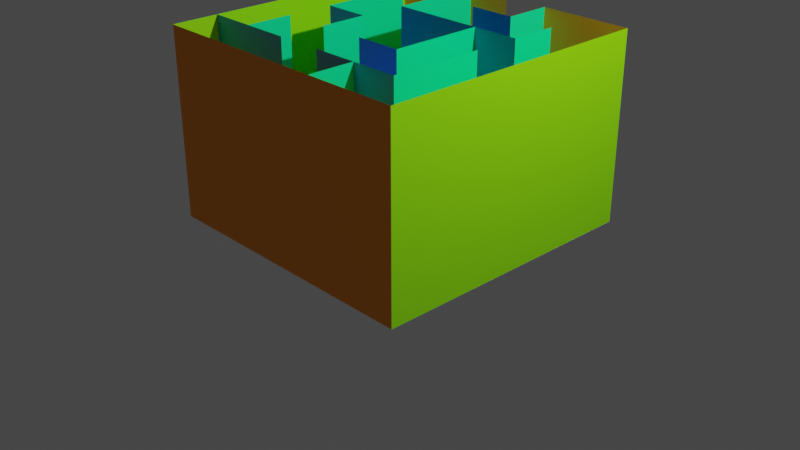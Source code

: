 # Source: demo.blend  (saved by Blender 2.80.75; exported with 4.5.12 LTS)
import bpy
from mathutils import Matrix  # noqa: F401  (used for matrix-valued properties, if any)

bpy.ops.wm.read_factory_settings(use_empty=True)
scene = bpy.context.scene
scene.name = 'Scene'

# ---- collections
col_collection = bpy.data.collections.new('Collection'); scene.collection.children.link(col_collection)

# ---- materials (node trees are filled in below, after node groups)
mat_material_013 = bpy.data.materials.new('Material.013')
mat_material_013.use_transparent_shadow = False
mat_material_003 = bpy.data.materials.new('Material.003')
mat_material_003.use_transparent_shadow = False
mat_material_004 = bpy.data.materials.new('Material.004')
mat_material_004.use_transparent_shadow = False
mat_material_002 = bpy.data.materials.new('Material.002')
mat_material_002.use_transparent_shadow = False
mat_material_001 = bpy.data.materials.new('Material.001')
mat_material_001.use_transparent_shadow = False
mat_material_005 = bpy.data.materials.new('Material.005')
mat_material_005.use_transparent_shadow = False
mat_material_009 = bpy.data.materials.new('Material.009')
mat_material_009.use_transparent_shadow = False
mat_material_012 = bpy.data.materials.new('Material.012')
mat_material_012.use_transparent_shadow = False
mat_material_010 = bpy.data.materials.new('Material.010')
mat_material_010.use_transparent_shadow = False
mat_material_011 = bpy.data.materials.new('Material.011')
mat_material_011.use_transparent_shadow = False
mat_material_007 = bpy.data.materials.new('Material.007')
mat_material_007.use_transparent_shadow = False
mat_material_020 = bpy.data.materials.new('Material.020')
mat_material_020.use_transparent_shadow = False
mat_material_016 = bpy.data.materials.new('Material.016')
mat_material_016.use_transparent_shadow = False
mat_material_018 = bpy.data.materials.new('Material.018')
mat_material_018.use_transparent_shadow = False
mat_material_015 = bpy.data.materials.new('Material.015')
mat_material_015.use_transparent_shadow = False
mat_material_014 = bpy.data.materials.new('Material.014')
mat_material_014.use_transparent_shadow = False
mat_material_019 = bpy.data.materials.new('Material.019')
mat_material_019.use_transparent_shadow = False
mat_material_006 = bpy.data.materials.new('Material.006')
mat_material_006.use_transparent_shadow = False
mat_material_021 = bpy.data.materials.new('Material.021')
mat_material_021.use_transparent_shadow = False
mat_material_017 = bpy.data.materials.new('Material.017')
mat_material_017.use_transparent_shadow = False
mat_material_008 = bpy.data.materials.new('Material.008')
mat_material_008.use_transparent_shadow = False

# ---- material node trees
mat_material_013.use_nodes = True; mat_material_013.node_tree.nodes.clear()
_N = mat_material_013.node_tree.nodes; _L = mat_material_013.node_tree.links
n0 = _N.new('ShaderNodeOutputMaterial'); n0.name = 'Material Output'; n0.location = (300, 300)
n1 = _N.new('ShaderNodeBsdfPrincipled'); n1.name = 'Principled BSDF'; n1.location = (10, 300)
n1.distribution = 'GGX'
n1.subsurface_method = 'BURLEY'
n1.inputs[0].default_value = (0.0, 1.0, 0.3185, 1.0)
n1.inputs[3].default_value = 1.45
n1.inputs[27].default_value = (0.0, 0.0, 0.0, 1.0)
n1.inputs[28].default_value = 1.0
_L.new(n1.outputs[0], n0.inputs[0])
n0.is_active_output = True
mat_material_003.use_nodes = True; mat_material_003.node_tree.nodes.clear()
_N = mat_material_003.node_tree.nodes; _L = mat_material_003.node_tree.links
n0 = _N.new('ShaderNodeOutputMaterial'); n0.name = 'Material Output'; n0.location = (300, 300)
n1 = _N.new('ShaderNodeBsdfPrincipled'); n1.name = 'Principled BSDF'; n1.location = (10, 300)
n1.distribution = 'GGX'
n1.subsurface_method = 'BURLEY'
n1.inputs[0].default_value = (0.3185, 1.0, 0.0, 1.0)
n1.inputs[3].default_value = 1.45
n1.inputs[27].default_value = (0.0, 0.0, 0.0, 1.0)
n1.inputs[28].default_value = 1.0
_L.new(n1.outputs[0], n0.inputs[0])
n0.is_active_output = True
mat_material_004.use_nodes = True; mat_material_004.node_tree.nodes.clear()
_N = mat_material_004.node_tree.nodes; _L = mat_material_004.node_tree.links
n0 = _N.new('ShaderNodeOutputMaterial'); n0.name = 'Material Output'; n0.location = (300, 300)
n1 = _N.new('ShaderNodeBsdfPrincipled'); n1.name = 'Principled BSDF'; n1.location = (10, 300)
n1.distribution = 'GGX'
n1.subsurface_method = 'BURLEY'
n1.inputs[0].default_value = (0.3185, 1.0, 0.0, 1.0)
n1.inputs[3].default_value = 1.45
n1.inputs[27].default_value = (0.0, 0.0, 0.0, 1.0)
n1.inputs[28].default_value = 1.0
_L.new(n1.outputs[0], n0.inputs[0])
n0.is_active_output = True
mat_material_002.use_nodes = True; mat_material_002.node_tree.nodes.clear()
_N = mat_material_002.node_tree.nodes; _L = mat_material_002.node_tree.links
n0 = _N.new('ShaderNodeOutputMaterial'); n0.name = 'Material Output'; n0.location = (300, 300)
n1 = _N.new('ShaderNodeBsdfPrincipled'); n1.name = 'Principled BSDF'; n1.location = (10, 300)
n1.distribution = 'GGX'
n1.subsurface_method = 'BURLEY'
n1.inputs[0].default_value = (1.0, 0.3185, 0.0, 1.0)
n1.inputs[3].default_value = 1.45
n1.inputs[27].default_value = (0.0, 0.0, 0.0, 1.0)
n1.inputs[28].default_value = 1.0
_L.new(n1.outputs[0], n0.inputs[0])
n0.is_active_output = True
mat_material_001.use_nodes = True; mat_material_001.node_tree.nodes.clear()
_N = mat_material_001.node_tree.nodes; _L = mat_material_001.node_tree.links
n0 = _N.new('ShaderNodeOutputMaterial'); n0.name = 'Material Output'; n0.location = (300, 300)
n1 = _N.new('ShaderNodeBsdfPrincipled'); n1.name = 'Principled BSDF'; n1.location = (10, 300)
n1.distribution = 'GGX'
n1.subsurface_method = 'BURLEY'
n1.inputs[0].default_value = (1.0, 0.3185, 0.0, 1.0)
n1.inputs[3].default_value = 1.45
n1.inputs[27].default_value = (0.0, 0.0, 0.0, 1.0)
n1.inputs[28].default_value = 1.0
_L.new(n1.outputs[0], n0.inputs[0])
n0.is_active_output = True
mat_material_005.use_nodes = True; mat_material_005.node_tree.nodes.clear()
_N = mat_material_005.node_tree.nodes; _L = mat_material_005.node_tree.links
n0 = _N.new('ShaderNodeOutputMaterial'); n0.name = 'Material Output'; n0.location = (300, 300)
n1 = _N.new('ShaderNodeBsdfPrincipled'); n1.name = 'Principled BSDF'; n1.location = (10, 300)
n1.distribution = 'GGX'
n1.subsurface_method = 'BURLEY'
n1.inputs[0].default_value = (1.0, 0.3185, 0.0, 1.0)
n1.inputs[3].default_value = 1.45
n1.inputs[27].default_value = (0.0, 0.0, 0.0, 1.0)
n1.inputs[28].default_value = 1.0
_L.new(n1.outputs[0], n0.inputs[0])
n0.is_active_output = True
mat_material_009.use_nodes = True; mat_material_009.node_tree.nodes.clear()
_N = mat_material_009.node_tree.nodes; _L = mat_material_009.node_tree.links
n0 = _N.new('ShaderNodeOutputMaterial'); n0.name = 'Material Output'; n0.location = (300, 300)
n1 = _N.new('ShaderNodeBsdfPrincipled'); n1.name = 'Principled BSDF'; n1.location = (10, 300)
n1.distribution = 'GGX'
n1.subsurface_method = 'BURLEY'
n1.inputs[0].default_value = (0.0, 0.3185, 1.0, 1.0)
n1.inputs[3].default_value = 1.45
n1.inputs[27].default_value = (0.0, 0.0, 0.0, 1.0)
n1.inputs[28].default_value = 1.0
_L.new(n1.outputs[0], n0.inputs[0])
n0.is_active_output = True
mat_material_012.use_nodes = True; mat_material_012.node_tree.nodes.clear()
_N = mat_material_012.node_tree.nodes; _L = mat_material_012.node_tree.links
n0 = _N.new('ShaderNodeOutputMaterial'); n0.name = 'Material Output'; n0.location = (300, 300)
n1 = _N.new('ShaderNodeBsdfPrincipled'); n1.name = 'Principled BSDF'; n1.location = (10, 300)
n1.distribution = 'GGX'
n1.subsurface_method = 'BURLEY'
n1.inputs[0].default_value = (0.0, 0.3185, 1.0, 1.0)
n1.inputs[3].default_value = 1.45
n1.inputs[27].default_value = (0.0, 0.0, 0.0, 1.0)
n1.inputs[28].default_value = 1.0
_L.new(n1.outputs[0], n0.inputs[0])
n0.is_active_output = True
mat_material_010.use_nodes = True; mat_material_010.node_tree.nodes.clear()
_N = mat_material_010.node_tree.nodes; _L = mat_material_010.node_tree.links
n0 = _N.new('ShaderNodeOutputMaterial'); n0.name = 'Material Output'; n0.location = (300, 300)
n1 = _N.new('ShaderNodeBsdfPrincipled'); n1.name = 'Principled BSDF'; n1.location = (10, 300)
n1.distribution = 'GGX'
n1.subsurface_method = 'BURLEY'
n1.inputs[0].default_value = (0.0, 0.3185, 1.0, 1.0)
n1.inputs[3].default_value = 1.45
n1.inputs[27].default_value = (0.0, 0.0, 0.0, 1.0)
n1.inputs[28].default_value = 1.0
_L.new(n1.outputs[0], n0.inputs[0])
n0.is_active_output = True
mat_material_011.use_nodes = True; mat_material_011.node_tree.nodes.clear()
_N = mat_material_011.node_tree.nodes; _L = mat_material_011.node_tree.links
n0 = _N.new('ShaderNodeOutputMaterial'); n0.name = 'Material Output'; n0.location = (300, 300)
n1 = _N.new('ShaderNodeBsdfPrincipled'); n1.name = 'Principled BSDF'; n1.location = (10, 300)
n1.distribution = 'GGX'
n1.subsurface_method = 'BURLEY'
n1.inputs[0].default_value = (0.0, 0.3185, 1.0, 1.0)
n1.inputs[3].default_value = 1.45
n1.inputs[27].default_value = (0.0, 0.0, 0.0, 1.0)
n1.inputs[28].default_value = 1.0
_L.new(n1.outputs[0], n0.inputs[0])
n0.is_active_output = True
mat_material_007.use_nodes = True; mat_material_007.node_tree.nodes.clear()
_N = mat_material_007.node_tree.nodes; _L = mat_material_007.node_tree.links
n0 = _N.new('ShaderNodeOutputMaterial'); n0.name = 'Material Output'; n0.location = (300, 300)
n1 = _N.new('ShaderNodeBsdfPrincipled'); n1.name = 'Principled BSDF'; n1.location = (10, 300)
n1.distribution = 'GGX'
n1.subsurface_method = 'BURLEY'
n1.inputs[0].default_value = (0.0, 0.3185, 1.0, 1.0)
n1.inputs[3].default_value = 1.45
n1.inputs[27].default_value = (0.0, 0.0, 0.0, 1.0)
n1.inputs[28].default_value = 1.0
_L.new(n1.outputs[0], n0.inputs[0])
n0.is_active_output = True
mat_material_020.use_nodes = True; mat_material_020.node_tree.nodes.clear()
_N = mat_material_020.node_tree.nodes; _L = mat_material_020.node_tree.links
n0 = _N.new('ShaderNodeOutputMaterial'); n0.name = 'Material Output'; n0.location = (300, 300)
n1 = _N.new('ShaderNodeBsdfPrincipled'); n1.name = 'Principled BSDF'; n1.location = (10, 300)
n1.distribution = 'GGX'
n1.subsurface_method = 'BURLEY'
n1.inputs[0].default_value = (0.0, 1.0, 0.3185, 1.0)
n1.inputs[3].default_value = 1.45
n1.inputs[27].default_value = (0.0, 0.0, 0.0, 1.0)
n1.inputs[28].default_value = 1.0
_L.new(n1.outputs[0], n0.inputs[0])
n0.is_active_output = True
mat_material_016.use_nodes = True; mat_material_016.node_tree.nodes.clear()
_N = mat_material_016.node_tree.nodes; _L = mat_material_016.node_tree.links
n0 = _N.new('ShaderNodeOutputMaterial'); n0.name = 'Material Output'; n0.location = (300, 300)
n1 = _N.new('ShaderNodeBsdfPrincipled'); n1.name = 'Principled BSDF'; n1.location = (10, 300)
n1.distribution = 'GGX'
n1.subsurface_method = 'BURLEY'
n1.inputs[0].default_value = (0.0, 1.0, 0.3185, 1.0)
n1.inputs[3].default_value = 1.45
n1.inputs[27].default_value = (0.0, 0.0, 0.0, 1.0)
n1.inputs[28].default_value = 1.0
_L.new(n1.outputs[0], n0.inputs[0])
n0.is_active_output = True
mat_material_018.use_nodes = True; mat_material_018.node_tree.nodes.clear()
_N = mat_material_018.node_tree.nodes; _L = mat_material_018.node_tree.links
n0 = _N.new('ShaderNodeOutputMaterial'); n0.name = 'Material Output'; n0.location = (300, 300)
n1 = _N.new('ShaderNodeBsdfPrincipled'); n1.name = 'Principled BSDF'; n1.location = (10, 300)
n1.distribution = 'GGX'
n1.subsurface_method = 'BURLEY'
n1.inputs[0].default_value = (0.0, 1.0, 0.3185, 1.0)
n1.inputs[3].default_value = 1.45
n1.inputs[27].default_value = (0.0, 0.0, 0.0, 1.0)
n1.inputs[28].default_value = 1.0
_L.new(n1.outputs[0], n0.inputs[0])
n0.is_active_output = True
mat_material_015.use_nodes = True; mat_material_015.node_tree.nodes.clear()
_N = mat_material_015.node_tree.nodes; _L = mat_material_015.node_tree.links
n0 = _N.new('ShaderNodeOutputMaterial'); n0.name = 'Material Output'; n0.location = (300, 300)
n1 = _N.new('ShaderNodeBsdfPrincipled'); n1.name = 'Principled BSDF'; n1.location = (10, 300)
n1.distribution = 'GGX'
n1.subsurface_method = 'BURLEY'
n1.inputs[0].default_value = (0.0, 1.0, 0.3185, 1.0)
n1.inputs[3].default_value = 1.45
n1.inputs[27].default_value = (0.0, 0.0, 0.0, 1.0)
n1.inputs[28].default_value = 1.0
_L.new(n1.outputs[0], n0.inputs[0])
n0.is_active_output = True
mat_material_014.use_nodes = True; mat_material_014.node_tree.nodes.clear()
_N = mat_material_014.node_tree.nodes; _L = mat_material_014.node_tree.links
n0 = _N.new('ShaderNodeOutputMaterial'); n0.name = 'Material Output'; n0.location = (300, 300)
n1 = _N.new('ShaderNodeBsdfPrincipled'); n1.name = 'Principled BSDF'; n1.location = (10, 300)
n1.distribution = 'GGX'
n1.subsurface_method = 'BURLEY'
n1.inputs[0].default_value = (0.0, 1.0, 0.3185, 1.0)
n1.inputs[3].default_value = 1.45
n1.inputs[27].default_value = (0.0, 0.0, 0.0, 1.0)
n1.inputs[28].default_value = 1.0
_L.new(n1.outputs[0], n0.inputs[0])
n0.is_active_output = True
mat_material_019.use_nodes = True; mat_material_019.node_tree.nodes.clear()
_N = mat_material_019.node_tree.nodes; _L = mat_material_019.node_tree.links
n0 = _N.new('ShaderNodeOutputMaterial'); n0.name = 'Material Output'; n0.location = (300, 300)
n1 = _N.new('ShaderNodeBsdfPrincipled'); n1.name = 'Principled BSDF'; n1.location = (10, 300)
n1.distribution = 'GGX'
n1.subsurface_method = 'BURLEY'
n1.inputs[0].default_value = (0.0, 1.0, 0.3185, 1.0)
n1.inputs[3].default_value = 1.45
n1.inputs[27].default_value = (0.0, 0.0, 0.0, 1.0)
n1.inputs[28].default_value = 1.0
_L.new(n1.outputs[0], n0.inputs[0])
n0.is_active_output = True
mat_material_006.use_nodes = True; mat_material_006.node_tree.nodes.clear()
_N = mat_material_006.node_tree.nodes; _L = mat_material_006.node_tree.links
n0 = _N.new('ShaderNodeOutputMaterial'); n0.name = 'Material Output'; n0.location = (300, 300)
n1 = _N.new('ShaderNodeBsdfPrincipled'); n1.name = 'Principled BSDF'; n1.location = (10, 300)
n1.distribution = 'GGX'
n1.subsurface_method = 'BURLEY'
n1.inputs[0].default_value = (0.0, 0.3185, 1.0, 1.0)
n1.inputs[3].default_value = 1.45
n1.inputs[27].default_value = (0.0, 0.0, 0.0, 1.0)
n1.inputs[28].default_value = 1.0
_L.new(n1.outputs[0], n0.inputs[0])
n0.is_active_output = True
mat_material_021.use_nodes = True; mat_material_021.node_tree.nodes.clear()
_N = mat_material_021.node_tree.nodes; _L = mat_material_021.node_tree.links
n0 = _N.new('ShaderNodeOutputMaterial'); n0.name = 'Material Output'; n0.location = (300, 300)
n1 = _N.new('ShaderNodeBsdfPrincipled'); n1.name = 'Principled BSDF'; n1.location = (10, 300)
n1.distribution = 'GGX'
n1.subsurface_method = 'BURLEY'
n1.inputs[0].default_value = (0.0, 1.0, 0.3185, 1.0)
n1.inputs[3].default_value = 1.45
n1.inputs[27].default_value = (0.0, 0.0, 0.0, 1.0)
n1.inputs[28].default_value = 1.0
_L.new(n1.outputs[0], n0.inputs[0])
n0.is_active_output = True
mat_material_017.use_nodes = True; mat_material_017.node_tree.nodes.clear()
_N = mat_material_017.node_tree.nodes; _L = mat_material_017.node_tree.links
n0 = _N.new('ShaderNodeOutputMaterial'); n0.name = 'Material Output'; n0.location = (300, 300)
n1 = _N.new('ShaderNodeBsdfPrincipled'); n1.name = 'Principled BSDF'; n1.location = (10, 300)
n1.distribution = 'GGX'
n1.subsurface_method = 'BURLEY'
n1.inputs[0].default_value = (0.0, 1.0, 0.3185, 1.0)
n1.inputs[3].default_value = 1.45
n1.inputs[27].default_value = (0.0, 0.0, 0.0, 1.0)
n1.inputs[28].default_value = 1.0
_L.new(n1.outputs[0], n0.inputs[0])
n0.is_active_output = True
mat_material_008.use_nodes = True; mat_material_008.node_tree.nodes.clear()
_N = mat_material_008.node_tree.nodes; _L = mat_material_008.node_tree.links
n0 = _N.new('ShaderNodeOutputMaterial'); n0.name = 'Material Output'; n0.location = (300, 300)
n1 = _N.new('ShaderNodeBsdfPrincipled'); n1.name = 'Principled BSDF'; n1.location = (10, 300)
n1.distribution = 'GGX'
n1.subsurface_method = 'BURLEY'
n1.inputs[0].default_value = (0.0, 0.3185, 1.0, 1.0)
n1.inputs[3].default_value = 1.45
n1.inputs[27].default_value = (0.0, 0.0, 0.0, 1.0)
n1.inputs[28].default_value = 1.0
_L.new(n1.outputs[0], n0.inputs[0])
n0.is_active_output = True

# ---- world
world_world = bpy.data.worlds.new('World'); scene.world = world_world
world_world.use_nodes = True; world_world.node_tree.nodes.clear()
_N = world_world.node_tree.nodes; _L = world_world.node_tree.links
n0 = _N.new('ShaderNodeOutputWorld'); n0.name = 'World Output'; n0.location = (300, 300)
n1 = _N.new('ShaderNodeBackground'); n1.name = 'Background'; n1.location = (10, 300)
n1.inputs[0].default_value = (0.05088, 0.05088, 0.05088, 1.0)
_L.new(n1.outputs[0], n0.inputs[0])
n0.is_active_output = True
world_world.color = (0.05088, 0.05088, 0.05088)
world_world.use_sun_shadow = False
world_world.sun_shadow_jitter_overblur = 0.0

# ---- cameras
cam_camera = bpy.data.cameras.new('Camera')
cam_camera.clip_end = 100.0
cam_camera.ortho_scale = 7.314

# ---- lights
light_light = bpy.data.lights.new('Light', 'POINT')
light_light.transmission_factor = 0.0
light_light.energy = 1000.0
light_light.shadow_soft_size = 0.1
light_light.shadow_maximum_resolution = 0.006
light_light.use_absolute_resolution = True

# ---- meshes
me_plane = bpy.data.meshes.new('Plane')
me_plane.from_pydata([(-1.0, -1.0, 0.0), (1.0, -1.0, 0.0), (-1.0, 1.0, 0.0), (1.0, 1.0, 0.0)], [], [(0, 1, 3, 2)])
_uv = me_plane.uv_layers.new(name='UVMap')
_uv.uv.foreach_set('vector', [0.0, 0.0, 1.0, 0.0, 1.0, 1.0, 0.0, 1.0])
me_plane.use_remesh_preserve_volume = False
me_plane.use_remesh_preserve_attributes = False
me_plane.use_mirror_vertex_groups = False
me_plane.update()
me_plane_001 = bpy.data.meshes.new('Plane.001')
me_plane_001.from_pydata([(-1.0, -1.0, 0.0), (1.0, -1.0, 0.0), (-1.0, 1.0, 0.0), (1.0, 1.0, 0.0)], [], [(0, 1, 3, 2)])
_uv = me_plane_001.uv_layers.new(name='UVMap')
_uv.uv.foreach_set('vector', [0.0, 0.0, 1.0, 0.0, 1.0, 1.0, 0.0, 1.0])
me_plane_001.materials.append(mat_material_013)
me_plane_001.use_remesh_preserve_volume = False
me_plane_001.use_remesh_preserve_attributes = False
me_plane_001.use_mirror_vertex_groups = False
me_plane_001.update()
me_plane_002 = bpy.data.meshes.new('Plane.002')
me_plane_002.from_pydata([(-1.0, -1.0, 0.0), (1.0, -1.0, 0.0), (-1.0, 1.0, 0.0), (1.0, 1.0, 0.0)], [], [(0, 1, 3, 2)])
_uv = me_plane_002.uv_layers.new(name='UVMap')
_uv.uv.foreach_set('vector', [0.0, 0.0, 1.0, 0.0, 1.0, 1.0, 0.0, 1.0])
me_plane_002.materials.append(mat_material_003)
me_plane_002.use_remesh_preserve_volume = False
me_plane_002.use_remesh_preserve_attributes = False
me_plane_002.use_mirror_vertex_groups = False
me_plane_002.update()
me_plane_003 = bpy.data.meshes.new('Plane.003')
me_plane_003.from_pydata([(-1.0, -1.0, 0.0), (1.0, -1.0, 0.0), (-1.0, 1.0, 0.0), (1.0, 1.0, 0.0)], [], [(0, 1, 3, 2)])
_uv = me_plane_003.uv_layers.new(name='UVMap')
_uv.uv.foreach_set('vector', [0.0, 0.0, 1.0, 0.0, 1.0, 1.0, 0.0, 1.0])
me_plane_003.materials.append(mat_material_004)
me_plane_003.use_remesh_preserve_volume = False
me_plane_003.use_remesh_preserve_attributes = False
me_plane_003.use_mirror_vertex_groups = False
me_plane_003.update()
me_plane_004 = bpy.data.meshes.new('Plane.004')
me_plane_004.from_pydata([(-1.0, -1.0, 0.0), (1.0, -1.0, 0.0), (-1.0, 1.0, 0.0), (1.0, 1.0, 0.0)], [], [(0, 1, 3, 2)])
_uv = me_plane_004.uv_layers.new(name='UVMap')
_uv.uv.foreach_set('vector', [0.0, 0.0, 1.0, 0.0, 1.0, 1.0, 0.0, 1.0])
me_plane_004.materials.append(mat_material_002)
me_plane_004.use_remesh_preserve_volume = False
me_plane_004.use_remesh_preserve_attributes = False
me_plane_004.use_mirror_vertex_groups = False
me_plane_004.update()
me_plane_005 = bpy.data.meshes.new('Plane.005')
me_plane_005.from_pydata([(-1.0, -1.0, 0.0), (1.0, -1.0, 0.0), (-1.0, 1.0, 0.0), (1.0, 1.0, 0.0)], [], [(0, 1, 3, 2)])
_uv = me_plane_005.uv_layers.new(name='UVMap')
_uv.uv.foreach_set('vector', [0.0, 0.0, 1.0, 0.0, 1.0, 1.0, 0.0, 1.0])
me_plane_005.materials.append(mat_material_001)
me_plane_005.use_remesh_preserve_volume = False
me_plane_005.use_remesh_preserve_attributes = False
me_plane_005.use_mirror_vertex_groups = False
me_plane_005.update()
me_plane_006 = bpy.data.meshes.new('Plane.006')
me_plane_006.from_pydata([(-1.0, -1.0, 0.0), (1.0, -1.0, 0.0), (-1.0, 1.0, 0.0), (1.0, 1.0, 0.0)], [], [(0, 1, 3, 2)])
_uv = me_plane_006.uv_layers.new(name='UVMap')
_uv.uv.foreach_set('vector', [0.0, 0.0, 1.0, 0.0, 1.0, 1.0, 0.0, 1.0])
me_plane_006.materials.append(mat_material_005)
me_plane_006.use_remesh_preserve_volume = False
me_plane_006.use_remesh_preserve_attributes = False
me_plane_006.use_mirror_vertex_groups = False
me_plane_006.update()
me_plane_007 = bpy.data.meshes.new('Plane.007')
me_plane_007.from_pydata([(-1.0, -1.0, 0.0), (1.0, -1.0, 0.0), (-1.0, 1.0, 0.0), (1.0, 1.0, 0.0)], [], [(0, 1, 3, 2)])
_uv = me_plane_007.uv_layers.new(name='UVMap')
_uv.uv.foreach_set('vector', [0.0, 0.0, 1.0, 0.0, 1.0, 1.0, 0.0, 1.0])
me_plane_007.use_remesh_preserve_volume = False
me_plane_007.use_remesh_preserve_attributes = False
me_plane_007.use_mirror_vertex_groups = False
me_plane_007.update()
me_plane_008 = bpy.data.meshes.new('Plane.008')
me_plane_008.from_pydata([(-1.0, -1.0, 0.0), (1.0, -1.0, 0.0), (-1.0, 1.0, 0.0), (1.0, 1.0, 0.0)], [], [(0, 1, 3, 2)])
_uv = me_plane_008.uv_layers.new(name='UVMap')
_uv.uv.foreach_set('vector', [0.0, 0.0, 1.0, 0.0, 1.0, 1.0, 0.0, 1.0])
me_plane_008.materials.append(mat_material_009)
me_plane_008.use_remesh_preserve_volume = False
me_plane_008.use_remesh_preserve_attributes = False
me_plane_008.use_mirror_vertex_groups = False
me_plane_008.update()
me_plane_009 = bpy.data.meshes.new('Plane.009')
me_plane_009.from_pydata([(-1.0, -1.0, 0.0), (1.0, -1.0, 0.0), (-1.0, 1.0, 0.0), (1.0, 1.0, 0.0)], [], [(0, 1, 3, 2)])
_uv = me_plane_009.uv_layers.new(name='UVMap')
_uv.uv.foreach_set('vector', [0.0, 0.0, 1.0, 0.0, 1.0, 1.0, 0.0, 1.0])
me_plane_009.materials.append(mat_material_012)
me_plane_009.use_remesh_preserve_volume = False
me_plane_009.use_remesh_preserve_attributes = False
me_plane_009.use_mirror_vertex_groups = False
me_plane_009.update()
me_plane_010 = bpy.data.meshes.new('Plane.010')
me_plane_010.from_pydata([(-1.0, -1.0, 0.0), (1.0, -1.0, 0.0), (-1.0, 1.0, 0.0), (1.0, 1.0, 0.0)], [], [(0, 1, 3, 2)])
_uv = me_plane_010.uv_layers.new(name='UVMap')
_uv.uv.foreach_set('vector', [0.0, 0.0, 1.0, 0.0, 1.0, 1.0, 0.0, 1.0])
me_plane_010.materials.append(mat_material_010)
me_plane_010.use_remesh_preserve_volume = False
me_plane_010.use_remesh_preserve_attributes = False
me_plane_010.use_mirror_vertex_groups = False
me_plane_010.update()
me_plane_011 = bpy.data.meshes.new('Plane.011')
me_plane_011.from_pydata([(-1.0, -1.0, 0.0), (1.0, -1.0, 0.0), (-1.0, 1.0, 0.0), (1.0, 1.0, 0.0)], [], [(0, 1, 3, 2)])
_uv = me_plane_011.uv_layers.new(name='UVMap')
_uv.uv.foreach_set('vector', [0.0, 0.0, 1.0, 0.0, 1.0, 1.0, 0.0, 1.0])
me_plane_011.materials.append(mat_material_011)
me_plane_011.use_remesh_preserve_volume = False
me_plane_011.use_remesh_preserve_attributes = False
me_plane_011.use_mirror_vertex_groups = False
me_plane_011.update()
me_plane_012 = bpy.data.meshes.new('Plane.012')
me_plane_012.from_pydata([(-1.0, -1.0, 0.0), (1.0, -1.0, 0.0), (-1.0, 1.0, 0.0), (1.0, 1.0, 0.0)], [], [(0, 1, 3, 2)])
_uv = me_plane_012.uv_layers.new(name='UVMap')
_uv.uv.foreach_set('vector', [0.0, 0.0, 1.0, 0.0, 1.0, 1.0, 0.0, 1.0])
me_plane_012.materials.append(mat_material_007)
me_plane_012.use_remesh_preserve_volume = False
me_plane_012.use_remesh_preserve_attributes = False
me_plane_012.use_mirror_vertex_groups = False
me_plane_012.update()
me_plane_013 = bpy.data.meshes.new('Plane.013')
me_plane_013.from_pydata([(-1.0, -1.0, 0.0), (1.0, -1.0, 0.0), (-1.0, 1.0, 0.0), (1.0, 1.0, 0.0)], [], [(0, 1, 3, 2)])
_uv = me_plane_013.uv_layers.new(name='UVMap')
_uv.uv.foreach_set('vector', [0.0, 0.0, 1.0, 0.0, 1.0, 1.0, 0.0, 1.0])
me_plane_013.materials.append(mat_material_020)
me_plane_013.use_remesh_preserve_volume = False
me_plane_013.use_remesh_preserve_attributes = False
me_plane_013.use_mirror_vertex_groups = False
me_plane_013.update()
me_plane_014 = bpy.data.meshes.new('Plane.014')
me_plane_014.from_pydata([(-1.0, -1.0, 0.0), (1.0, -1.0, 0.0), (-1.0, 1.0, 0.0), (1.0, 1.0, 0.0)], [], [(0, 1, 3, 2)])
_uv = me_plane_014.uv_layers.new(name='UVMap')
_uv.uv.foreach_set('vector', [0.0, 0.0, 1.0, 0.0, 1.0, 1.0, 0.0, 1.0])
me_plane_014.materials.append(mat_material_016)
me_plane_014.use_remesh_preserve_volume = False
me_plane_014.use_remesh_preserve_attributes = False
me_plane_014.use_mirror_vertex_groups = False
me_plane_014.update()
me_plane_015 = bpy.data.meshes.new('Plane.015')
me_plane_015.from_pydata([(-1.0, -1.0, 0.0), (1.0, -1.0, 0.0), (-1.0, 1.0, 0.0), (1.0, 1.0, 0.0)], [], [(0, 1, 3, 2)])
_uv = me_plane_015.uv_layers.new(name='UVMap')
_uv.uv.foreach_set('vector', [0.0, 0.0, 1.0, 0.0, 1.0, 1.0, 0.0, 1.0])
me_plane_015.materials.append(mat_material_018)
me_plane_015.use_remesh_preserve_volume = False
me_plane_015.use_remesh_preserve_attributes = False
me_plane_015.use_mirror_vertex_groups = False
me_plane_015.update()
me_plane_016 = bpy.data.meshes.new('Plane.016')
me_plane_016.from_pydata([(-1.0, -1.0, 0.0), (1.0, -1.0, 0.0), (-1.0, 1.0, 0.0), (1.0, 1.0, 0.0)], [], [(0, 1, 3, 2)])
_uv = me_plane_016.uv_layers.new(name='UVMap')
_uv.uv.foreach_set('vector', [0.0, 0.0, 1.0, 0.0, 1.0, 1.0, 0.0, 1.0])
me_plane_016.materials.append(mat_material_015)
me_plane_016.use_remesh_preserve_volume = False
me_plane_016.use_remesh_preserve_attributes = False
me_plane_016.use_mirror_vertex_groups = False
me_plane_016.update()
me_plane_017 = bpy.data.meshes.new('Plane.017')
me_plane_017.from_pydata([(-1.0, -1.0, 0.0), (1.0, -1.0, 0.0), (-1.0, 1.0, 0.0), (1.0, 1.0, 0.0)], [], [(0, 1, 3, 2)])
_uv = me_plane_017.uv_layers.new(name='UVMap')
_uv.uv.foreach_set('vector', [0.0, 0.0, 1.0, 0.0, 1.0, 1.0, 0.0, 1.0])
me_plane_017.materials.append(mat_material_014)
me_plane_017.use_remesh_preserve_volume = False
me_plane_017.use_remesh_preserve_attributes = False
me_plane_017.use_mirror_vertex_groups = False
me_plane_017.update()
me_plane_018 = bpy.data.meshes.new('Plane.018')
me_plane_018.from_pydata([(-1.0, -1.0, 0.0), (1.0, -1.0, 0.0), (-1.0, 1.0, 0.0), (1.0, 1.0, 0.0)], [], [(0, 1, 3, 2)])
_uv = me_plane_018.uv_layers.new(name='UVMap')
_uv.uv.foreach_set('vector', [0.0, 0.0, 1.0, 0.0, 1.0, 1.0, 0.0, 1.0])
me_plane_018.materials.append(mat_material_019)
me_plane_018.use_remesh_preserve_volume = False
me_plane_018.use_remesh_preserve_attributes = False
me_plane_018.use_mirror_vertex_groups = False
me_plane_018.update()
me_plane_019 = bpy.data.meshes.new('Plane.019')
me_plane_019.from_pydata([(-1.0, -1.0, 0.0), (1.0, -1.0, 0.0), (-1.0, 1.0, 0.0), (1.0, 1.0, 0.0)], [], [(0, 1, 3, 2)])
_uv = me_plane_019.uv_layers.new(name='UVMap')
_uv.uv.foreach_set('vector', [0.0, 0.0, 1.0, 0.0, 1.0, 1.0, 0.0, 1.0])
me_plane_019.materials.append(mat_material_006)
me_plane_019.use_remesh_preserve_volume = False
me_plane_019.use_remesh_preserve_attributes = False
me_plane_019.use_mirror_vertex_groups = False
me_plane_019.update()
me_plane_020 = bpy.data.meshes.new('Plane.020')
me_plane_020.from_pydata([(-1.0, -1.0, 0.0), (1.0, -1.0, 0.0), (-1.0, 1.0, 0.0), (1.0, 1.0, 0.0)], [], [(0, 1, 3, 2)])
_uv = me_plane_020.uv_layers.new(name='UVMap')
_uv.uv.foreach_set('vector', [0.0, 0.0, 1.0, 0.0, 1.0, 1.0, 0.0, 1.0])
me_plane_020.materials.append(mat_material_021)
me_plane_020.use_remesh_preserve_volume = False
me_plane_020.use_remesh_preserve_attributes = False
me_plane_020.use_mirror_vertex_groups = False
me_plane_020.update()
me_plane_021 = bpy.data.meshes.new('Plane.021')
me_plane_021.from_pydata([(-1.0, -1.0, 0.0), (1.0, -1.0, 0.0), (-1.0, 1.0, 0.0), (1.0, 1.0, 0.0)], [], [(0, 1, 3, 2)])
_uv = me_plane_021.uv_layers.new(name='UVMap')
_uv.uv.foreach_set('vector', [0.0, 0.0, 1.0, 0.0, 1.0, 1.0, 0.0, 1.0])
me_plane_021.materials.append(mat_material_017)
me_plane_021.use_remesh_preserve_volume = False
me_plane_021.use_remesh_preserve_attributes = False
me_plane_021.use_mirror_vertex_groups = False
me_plane_021.update()
me_plane_022 = bpy.data.meshes.new('Plane.022')
me_plane_022.from_pydata([(-1.0, -1.0, 0.0), (1.0, -1.0, 0.0), (-1.0, 1.0, 0.0), (1.0, 1.0, 0.0)], [], [(0, 1, 3, 2)])
_uv = me_plane_022.uv_layers.new(name='UVMap')
_uv.uv.foreach_set('vector', [0.0, 0.0, 1.0, 0.0, 1.0, 1.0, 0.0, 1.0])
me_plane_022.materials.append(mat_material_008)
me_plane_022.use_remesh_preserve_volume = False
me_plane_022.use_remesh_preserve_attributes = False
me_plane_022.use_mirror_vertex_groups = False
me_plane_022.update()

# ---- objects
ob_light = bpy.data.objects.new('Light', light_light)
ob_camera = bpy.data.objects.new('Camera', cam_camera)
ob_plane = bpy.data.objects.new('Plane', me_plane)
ob_plane_001 = bpy.data.objects.new('Plane.001', me_plane_001)
ob_plane_002 = bpy.data.objects.new('Plane.002', me_plane_002)
ob_plane_003 = bpy.data.objects.new('Plane.003', me_plane_003)
ob_plane_004 = bpy.data.objects.new('Plane.004', me_plane_004)
ob_plane_005 = bpy.data.objects.new('Plane.005', me_plane_005)
ob_plane_006 = bpy.data.objects.new('Plane.006', me_plane_006)
ob_plane_007 = bpy.data.objects.new('Plane.007', me_plane_007)
ob_plane_008 = bpy.data.objects.new('Plane.008', me_plane_008)
ob_plane_009 = bpy.data.objects.new('Plane.009', me_plane_009)
ob_plane_010 = bpy.data.objects.new('Plane.010', me_plane_010)
ob_plane_011 = bpy.data.objects.new('Plane.011', me_plane_011)
ob_plane_012 = bpy.data.objects.new('Plane.012', me_plane_012)
ob_plane_013 = bpy.data.objects.new('Plane.013', me_plane_013)
ob_plane_014 = bpy.data.objects.new('Plane.014', me_plane_014)
ob_plane_015 = bpy.data.objects.new('Plane.015', me_plane_015)
ob_plane_016 = bpy.data.objects.new('Plane.016', me_plane_016)
ob_plane_017 = bpy.data.objects.new('Plane.017', me_plane_017)
ob_plane_018 = bpy.data.objects.new('Plane.018', me_plane_018)
ob_plane_019 = bpy.data.objects.new('Plane.019', me_plane_019)
ob_plane_020 = bpy.data.objects.new('Plane.020', me_plane_020)
ob_plane_021 = bpy.data.objects.new('Plane.021', me_plane_021)
ob_plane_022 = bpy.data.objects.new('Plane.022', me_plane_022)

# ---- transforms, parenting, visibility, modifiers, constraints
ob_light.location = (4.076, 1.005, 5.904)
ob_light.rotation_euler = (0.6503, 0.05522, 1.866)
ob_light.lock_rotations_4d = False
ob_light.empty_display_type = 'ARROWS'
ob_light.color = (0.0, 0.0, 0.0, 0.0)
ob_light.lineart.crease_threshold = 0.0
ob_camera.location = (7.359, -6.926, 4.958)
ob_camera.rotation_euler = (1.109, 0.0, 0.8149)
ob_camera.lock_rotations_4d = False
ob_camera.empty_display_type = 'ARROWS'
ob_camera.color = (0.0, 0.0, 0.0, 0.0)
ob_camera.display_type = 'WIRE'
ob_camera.lineart.crease_threshold = 0.0
ob_plane.location = (0.0, 0.0, 0.0)
ob_plane.scale = (1.5, 1.5, 1.0)
ob_plane.lineart.crease_threshold = 0.0
ob_plane_001.location = (1.0, -0.5, 1.0)
ob_plane_001.rotation_euler = (1.571, 0.0, 1.571)
ob_plane_001.scale = (0.5, 1.0, 1.0)
ob_plane_001.lineart.crease_threshold = 0.0
ob_plane_002.location = (-1.5, 0.0, 1.0)
ob_plane_002.rotation_euler = (1.571, 0.0, 1.571)
ob_plane_002.scale = (1.5, 1.0, 1.0)
ob_plane_002.lineart.crease_threshold = 0.0
ob_plane_003.location = (1.5, 0.0, 1.0)
ob_plane_003.rotation_euler = (1.571, 0.0, 1.571)
ob_plane_003.scale = (1.5, 1.0, 1.0)
ob_plane_003.lineart.crease_threshold = 0.0
ob_plane_004.location = (0.0, -1.5, 1.0)
ob_plane_004.rotation_euler = (1.571, 0.0, 0.0)
ob_plane_004.scale = (1.5, 1.0, 1.0)
ob_plane_004.lineart.crease_threshold = 0.0
ob_plane_005.location = (-0.75, 1.5, 1.0)
ob_plane_005.rotation_euler = (1.571, 0.0, 0.0)
ob_plane_005.scale = (0.75, 1.0, 1.0)
ob_plane_005.lineart.crease_threshold = 0.0
ob_plane_006.location = (1.0, 1.5, 1.0)
ob_plane_006.rotation_euler = (1.571, 0.0, 0.0)
ob_plane_006.scale = (0.5, 1.0, 1.0)
ob_plane_006.lineart.crease_threshold = 0.0
ob_plane_007.location = (61.0, -1.0, 1.0)
ob_plane_007.rotation_euler = (1.571, 0.0, 0.0)
ob_plane_007.scale = (0.5, 1.0, 1.0)
ob_plane_007.lineart.crease_threshold = 0.0
ob_plane_008.location = (0.25, -0.5, 1.0)
ob_plane_008.rotation_euler = (1.571, 0.0, 0.0)
ob_plane_008.scale = (0.25, 1.0, 1.0)
ob_plane_008.lineart.crease_threshold = 0.0
ob_plane_009.location = (0.25, 1.0, 1.0)
ob_plane_009.rotation_euler = (1.571, 0.0, 0.0)
ob_plane_009.scale = (0.25, 1.0, 1.0)
ob_plane_009.lineart.crease_threshold = 0.0
ob_plane_010.location = (0.25, 0.5, 1.0)
ob_plane_010.rotation_euler = (1.571, 0.0, 0.0)
ob_plane_010.scale = (0.75, 1.0, 1.0)
ob_plane_010.lineart.crease_threshold = 0.0
ob_plane_011.location = (-1.25, 1.0, 1.0)
ob_plane_011.rotation_euler = (1.571, 0.0, 0.0)
ob_plane_011.scale = (0.25, 1.0, 1.0)
ob_plane_011.lineart.crease_threshold = 0.0
ob_plane_012.location = (0.5, -1.0, 1.0)
ob_plane_012.rotation_euler = (1.571, 0.0, 0.0)
ob_plane_012.scale = (0.5, 1.0, 1.0)
ob_plane_012.lineart.crease_threshold = 0.0
ob_plane_013.location = (0.5, 0.0, 1.0)
ob_plane_013.rotation_euler = (1.571, 0.0, 1.571)
ob_plane_013.scale = (0.5, 1.0, 1.0)
ob_plane_013.lineart.crease_threshold = 0.0
ob_plane_014.location = (-1.0, 0.5, 1.0)
ob_plane_014.rotation_euler = (1.571, 0.0, 1.571)
ob_plane_014.scale = (0.5, 1.0, 1.0)
ob_plane_014.lineart.crease_threshold = 0.0
ob_plane_015.location = (-0.4933, 1.011, 1.0)
ob_plane_015.rotation_euler = (1.571, 0.0, 1.571)
ob_plane_015.scale = (0.5, 1.0, 1.0)
ob_plane_015.lineart.crease_threshold = 0.0
ob_plane_016.location = (-0.5, -0.25, 1.0)
ob_plane_016.rotation_euler = (1.571, 0.0, 1.571)
ob_plane_016.scale = (0.25, 1.0, 1.0)
ob_plane_016.lineart.crease_threshold = 0.0
ob_plane_017.location = (-1.0, -0.75, 1.0)
ob_plane_017.rotation_euler = (1.571, 0.0, 1.571)
ob_plane_017.scale = (0.25, 1.0, 1.0)
ob_plane_017.lineart.crease_threshold = 0.0
ob_plane_018.location = (0.5, 1.25, 1.0)
ob_plane_018.rotation_euler = (1.571, 0.0, 1.571)
ob_plane_018.scale = (0.25, 1.0, 1.0)
ob_plane_018.lineart.crease_threshold = 0.0
ob_plane_019.location = (-1.0, -1.0, 1.0)
ob_plane_019.rotation_euler = (1.571, 0.0, 0.0)
ob_plane_019.scale = (0.5, 1.0, 1.0)
ob_plane_019.lineart.crease_threshold = 0.0
ob_plane_020.location = (0.5, -1.25, 1.0)
ob_plane_020.rotation_euler = (1.571, 0.0, 1.571)
ob_plane_020.scale = (0.25, 1.0, 1.0)
ob_plane_020.lineart.crease_threshold = 0.0
ob_plane_021.location = (1.0, 0.75, 1.0)
ob_plane_021.rotation_euler = (1.571, 0.0, 1.571)
ob_plane_021.scale = (0.25, 1.0, 1.0)
ob_plane_021.lineart.crease_threshold = 0.0
ob_plane_022.location = (-0.75, 0.0, 1.0)
ob_plane_022.rotation_euler = (1.571, 0.0, 0.0)
ob_plane_022.scale = (0.25, 1.0, 1.0)
ob_plane_022.lineart.crease_threshold = 0.0

# ---- collection membership
col_collection.objects.link(ob_light)
col_collection.objects.link(ob_camera)
col_collection.objects.link(ob_plane)
col_collection.objects.link(ob_plane_001)
col_collection.objects.link(ob_plane_002)
col_collection.objects.link(ob_plane_003)
col_collection.objects.link(ob_plane_004)
col_collection.objects.link(ob_plane_005)
col_collection.objects.link(ob_plane_006)
col_collection.objects.link(ob_plane_007)
col_collection.objects.link(ob_plane_008)
col_collection.objects.link(ob_plane_009)
col_collection.objects.link(ob_plane_010)
col_collection.objects.link(ob_plane_011)
col_collection.objects.link(ob_plane_012)
col_collection.objects.link(ob_plane_013)
col_collection.objects.link(ob_plane_014)
col_collection.objects.link(ob_plane_015)
col_collection.objects.link(ob_plane_016)
col_collection.objects.link(ob_plane_017)
col_collection.objects.link(ob_plane_018)
col_collection.objects.link(ob_plane_019)
col_collection.objects.link(ob_plane_020)
col_collection.objects.link(ob_plane_021)
col_collection.objects.link(ob_plane_022)

# ---- scene / render settings (as saved in the file)
scene.camera = ob_camera
scene.frame_start = 1; scene.frame_end = 250; scene.frame_set(1)
scene.render.engine = 'BLENDER_EEVEE_NEXT'
scene.cycles.use_denoising = False
scene.cycles.samples = 128
scene.cycles.sampling_pattern = 'TABULATED_SOBOL'
scene.cycles.use_adaptive_sampling = False
scene.cycles.use_light_tree = False
scene.view_settings.view_transform = 'Filmic'
bpy.context.view_layer.update()

